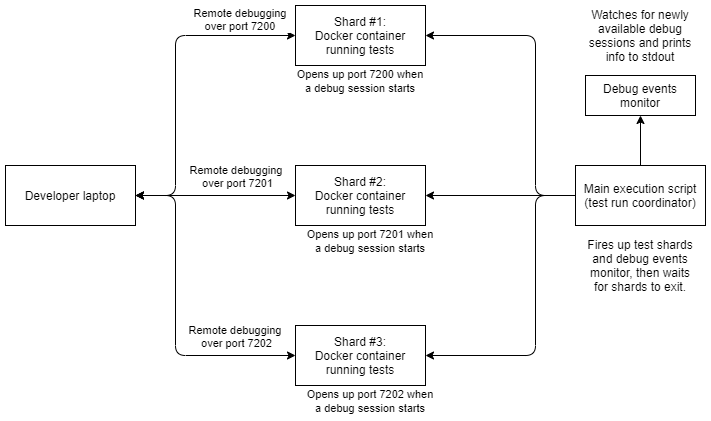

The diagram above was exported from draw.io. Its source (the exported page's mxGraphModel, read from the mxfile embedded in the PNG):
<mxGraphModel dx="1038" dy="579" grid="1" gridSize="10" guides="1" tooltips="1" connect="1" arrows="1" fold="1" page="1" pageScale="1" pageWidth="850" pageHeight="1100" math="0" shadow="0">
  <root>
    <mxCell id="w2vmA-BedSlPg7d1OFq7-0" />
    <mxCell id="w2vmA-BedSlPg7d1OFq7-1" parent="w2vmA-BedSlPg7d1OFq7-0" />
    <mxCell id="vvm7py17BrDbSwRBHZNL-0" value="Developer laptop" style="rounded=0;whiteSpace=wrap;html=1;" vertex="1" parent="w2vmA-BedSlPg7d1OFq7-1">
      <mxGeometry x="70" y="220" width="130" height="60" as="geometry" />
    </mxCell>
    <mxCell id="vvm7py17BrDbSwRBHZNL-1" value="Shard #2:&lt;br&gt;Docker container running tests" style="rounded=0;whiteSpace=wrap;html=1;" vertex="1" parent="w2vmA-BedSlPg7d1OFq7-1">
      <mxGeometry x="360" y="220" width="130" height="60" as="geometry" />
    </mxCell>
    <mxCell id="vvm7py17BrDbSwRBHZNL-2" value="" style="endArrow=classic;startArrow=classic;html=1;entryX=0;entryY=0.5;entryDx=0;entryDy=0;exitX=1;exitY=0.5;exitDx=0;exitDy=0;" edge="1" source="vvm7py17BrDbSwRBHZNL-0" target="vvm7py17BrDbSwRBHZNL-1" parent="w2vmA-BedSlPg7d1OFq7-1">
      <mxGeometry width="50" height="50" relative="1" as="geometry">
        <mxPoint x="220" y="280" as="sourcePoint" />
        <mxPoint x="260" y="260" as="targetPoint" />
      </mxGeometry>
    </mxCell>
    <mxCell id="vvm7py17BrDbSwRBHZNL-3" value="Remote debugging&amp;nbsp;&lt;br&gt;over port 7201" style="edgeLabel;html=1;align=center;verticalAlign=middle;resizable=0;points=[];" vertex="1" connectable="0" parent="vvm7py17BrDbSwRBHZNL-2">
      <mxGeometry x="-0.2146" y="-1" relative="1" as="geometry">
        <mxPoint x="38" y="-21" as="offset" />
      </mxGeometry>
    </mxCell>
    <mxCell id="vvm7py17BrDbSwRBHZNL-4" value="&lt;font style=&quot;font-size: 11px&quot;&gt;Opens up port 7201 when a debug session starts&lt;/font&gt;" style="text;html=1;strokeColor=none;fillColor=none;align=center;verticalAlign=middle;whiteSpace=wrap;rounded=0;" vertex="1" parent="w2vmA-BedSlPg7d1OFq7-1">
      <mxGeometry x="370" y="280" width="130" height="30" as="geometry" />
    </mxCell>
    <mxCell id="vvm7py17BrDbSwRBHZNL-14" style="edgeStyle=orthogonalEdgeStyle;rounded=1;orthogonalLoop=1;jettySize=auto;html=1;entryX=1;entryY=0.5;entryDx=0;entryDy=0;exitX=0;exitY=0.5;exitDx=0;exitDy=0;" edge="1" parent="w2vmA-BedSlPg7d1OFq7-1" source="vvm7py17BrDbSwRBHZNL-5" target="vvm7py17BrDbSwRBHZNL-9">
      <mxGeometry relative="1" as="geometry">
        <mxPoint x="580" y="250" as="sourcePoint" />
        <Array as="points">
          <mxPoint x="600" y="250" />
          <mxPoint x="600" y="90" />
        </Array>
      </mxGeometry>
    </mxCell>
    <mxCell id="vvm7py17BrDbSwRBHZNL-5" value="Main execution script (test run coordinator)" style="rounded=0;whiteSpace=wrap;html=1;" vertex="1" parent="w2vmA-BedSlPg7d1OFq7-1">
      <mxGeometry x="640" y="220" width="130" height="60" as="geometry" />
    </mxCell>
    <mxCell id="vvm7py17BrDbSwRBHZNL-6" value="Fires up test shards and debug events monitor, then waits for shards to exit." style="text;html=1;strokeColor=none;fillColor=none;align=center;verticalAlign=middle;whiteSpace=wrap;rounded=0;" vertex="1" parent="w2vmA-BedSlPg7d1OFq7-1">
      <mxGeometry x="650" y="290" width="110" height="60" as="geometry" />
    </mxCell>
    <mxCell id="vvm7py17BrDbSwRBHZNL-11" value="" style="endArrow=classic;startArrow=classic;html=1;entryX=0;entryY=0.5;entryDx=0;entryDy=0;edgeStyle=orthogonalEdgeStyle;exitX=1;exitY=0.5;exitDx=0;exitDy=0;" edge="1" parent="w2vmA-BedSlPg7d1OFq7-1" source="vvm7py17BrDbSwRBHZNL-0" target="vvm7py17BrDbSwRBHZNL-9">
      <mxGeometry width="50" height="50" relative="1" as="geometry">
        <mxPoint x="240" y="250" as="sourcePoint" />
        <mxPoint x="400" y="150" as="targetPoint" />
        <Array as="points">
          <mxPoint x="240" y="250" />
          <mxPoint x="240" y="90" />
        </Array>
      </mxGeometry>
    </mxCell>
    <mxCell id="vvm7py17BrDbSwRBHZNL-12" value="" style="endArrow=classic;html=1;exitX=0;exitY=0.5;exitDx=0;exitDy=0;entryX=1;entryY=0.5;entryDx=0;entryDy=0;" edge="1" parent="w2vmA-BedSlPg7d1OFq7-1" source="vvm7py17BrDbSwRBHZNL-5" target="vvm7py17BrDbSwRBHZNL-1">
      <mxGeometry width="50" height="50" relative="1" as="geometry">
        <mxPoint x="400" y="290" as="sourcePoint" />
        <mxPoint x="450" y="240" as="targetPoint" />
      </mxGeometry>
    </mxCell>
    <mxCell id="vvm7py17BrDbSwRBHZNL-15" value="Shard #3:&lt;br&gt;Docker container running tests" style="rounded=0;whiteSpace=wrap;html=1;" vertex="1" parent="w2vmA-BedSlPg7d1OFq7-1">
      <mxGeometry x="360" y="380" width="130" height="60" as="geometry" />
    </mxCell>
    <mxCell id="vvm7py17BrDbSwRBHZNL-16" value="&lt;font style=&quot;font-size: 11px&quot;&gt;Opens up port 7202 when a debug session starts&lt;/font&gt;" style="text;html=1;strokeColor=none;fillColor=none;align=center;verticalAlign=middle;whiteSpace=wrap;rounded=0;" vertex="1" parent="w2vmA-BedSlPg7d1OFq7-1">
      <mxGeometry x="370" y="440" width="130" height="30" as="geometry" />
    </mxCell>
    <mxCell id="vvm7py17BrDbSwRBHZNL-19" value="" style="endArrow=classic;startArrow=classic;html=1;exitX=0;exitY=0.5;exitDx=0;exitDy=0;entryX=1;entryY=0.5;entryDx=0;entryDy=0;edgeStyle=orthogonalEdgeStyle;" edge="1" parent="w2vmA-BedSlPg7d1OFq7-1" source="vvm7py17BrDbSwRBHZNL-15" target="vvm7py17BrDbSwRBHZNL-0">
      <mxGeometry width="50" height="50" relative="1" as="geometry">
        <mxPoint x="300" y="340" as="sourcePoint" />
        <mxPoint x="350" y="290" as="targetPoint" />
        <Array as="points">
          <mxPoint x="240" y="410" />
          <mxPoint x="240" y="250" />
        </Array>
      </mxGeometry>
    </mxCell>
    <mxCell id="vvm7py17BrDbSwRBHZNL-20" value="" style="endArrow=classic;html=1;exitX=0;exitY=0.5;exitDx=0;exitDy=0;entryX=1;entryY=0.5;entryDx=0;entryDy=0;edgeStyle=orthogonalEdgeStyle;" edge="1" parent="w2vmA-BedSlPg7d1OFq7-1" source="vvm7py17BrDbSwRBHZNL-5" target="vvm7py17BrDbSwRBHZNL-15">
      <mxGeometry width="50" height="50" relative="1" as="geometry">
        <mxPoint x="300" y="340" as="sourcePoint" />
        <mxPoint x="350" y="290" as="targetPoint" />
        <Array as="points">
          <mxPoint x="600" y="250" />
          <mxPoint x="600" y="410" />
        </Array>
      </mxGeometry>
    </mxCell>
    <mxCell id="vvm7py17BrDbSwRBHZNL-21" value="Remote debugging&amp;nbsp;&lt;br&gt;over port 7200&amp;nbsp;" style="edgeLabel;html=1;align=center;verticalAlign=middle;resizable=0;points=[];" vertex="1" connectable="0" parent="w2vmA-BedSlPg7d1OFq7-1">
      <mxGeometry x="310" y="210" as="geometry">
        <mxPoint x="-5" y="-137" as="offset" />
      </mxGeometry>
    </mxCell>
    <mxCell id="vvm7py17BrDbSwRBHZNL-23" value="Remote debugging&amp;nbsp;&lt;br&gt;over port 7202" style="edgeLabel;html=1;align=center;verticalAlign=middle;resizable=0;points=[];" vertex="1" connectable="0" parent="w2vmA-BedSlPg7d1OFq7-1">
      <mxGeometry x="300" y="390" as="geometry" />
    </mxCell>
    <mxCell id="vvm7py17BrDbSwRBHZNL-24" value="Debug events monitor" style="rounded=0;whiteSpace=wrap;html=1;" vertex="1" parent="w2vmA-BedSlPg7d1OFq7-1">
      <mxGeometry x="650" y="130" width="110" height="40" as="geometry" />
    </mxCell>
    <mxCell id="vvm7py17BrDbSwRBHZNL-25" value="Watches for newly available debug sessions and prints info to stdout" style="text;html=1;strokeColor=none;fillColor=none;align=center;verticalAlign=middle;whiteSpace=wrap;rounded=0;" vertex="1" parent="w2vmA-BedSlPg7d1OFq7-1">
      <mxGeometry x="650" y="60" width="110" height="60" as="geometry" />
    </mxCell>
    <mxCell id="vvm7py17BrDbSwRBHZNL-27" value="" style="endArrow=classic;html=1;exitX=0.5;exitY=0;exitDx=0;exitDy=0;entryX=0.5;entryY=1;entryDx=0;entryDy=0;" edge="1" parent="w2vmA-BedSlPg7d1OFq7-1" source="vvm7py17BrDbSwRBHZNL-5" target="vvm7py17BrDbSwRBHZNL-24">
      <mxGeometry width="50" height="50" relative="1" as="geometry">
        <mxPoint x="580" y="300" as="sourcePoint" />
        <mxPoint x="705" y="160" as="targetPoint" />
      </mxGeometry>
    </mxCell>
    <mxCell id="vvm7py17BrDbSwRBHZNL-28" value="" style="group" vertex="1" connectable="0" parent="w2vmA-BedSlPg7d1OFq7-1">
      <mxGeometry x="360" y="60" width="130" height="90" as="geometry" />
    </mxCell>
    <mxCell id="vvm7py17BrDbSwRBHZNL-9" value="Shard #1:&lt;br&gt;Docker container running tests" style="rounded=0;whiteSpace=wrap;html=1;" vertex="1" parent="vvm7py17BrDbSwRBHZNL-28">
      <mxGeometry width="130" height="60" as="geometry" />
    </mxCell>
    <mxCell id="vvm7py17BrDbSwRBHZNL-10" value="&lt;font style=&quot;font-size: 11px&quot;&gt;Opens up port 7200 when a debug session starts&lt;/font&gt;" style="text;html=1;strokeColor=none;fillColor=none;align=center;verticalAlign=middle;whiteSpace=wrap;rounded=0;" vertex="1" parent="vvm7py17BrDbSwRBHZNL-28">
      <mxGeometry y="60" width="130" height="30" as="geometry" />
    </mxCell>
  </root>
</mxGraphModel>